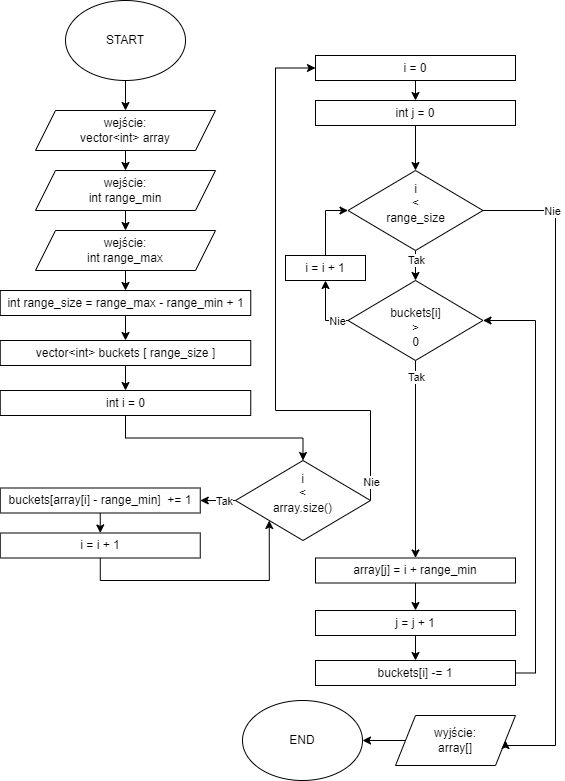

The diagram above was exported from draw.io. Its source (the exported page's mxGraphModel, read from the mxfile embedded in the PNG):
<mxGraphModel dx="1628" dy="988" grid="1" gridSize="10" guides="1" tooltips="1" connect="1" arrows="1" fold="1" page="1" pageScale="1" pageWidth="827" pageHeight="1169" math="0" shadow="0">
  <root>
    <mxCell id="WIyWlLk6GJQsqaUBKTNV-0" />
    <mxCell id="WIyWlLk6GJQsqaUBKTNV-1" parent="WIyWlLk6GJQsqaUBKTNV-0" />
    <mxCell id="Mo_ADzH3ZdjnTpDEBKoF-2" style="edgeStyle=orthogonalEdgeStyle;rounded=0;orthogonalLoop=1;jettySize=auto;html=1;entryX=0.5;entryY=0;entryDx=0;entryDy=0;" edge="1" parent="WIyWlLk6GJQsqaUBKTNV-1" source="8NVyN7WHSs_X_-aghORO-1" target="8NVyN7WHSs_X_-aghORO-3">
      <mxGeometry relative="1" as="geometry" />
    </mxCell>
    <mxCell id="8NVyN7WHSs_X_-aghORO-1" value="START" style="ellipse;whiteSpace=wrap;html=1;" parent="WIyWlLk6GJQsqaUBKTNV-1" vertex="1">
      <mxGeometry x="-600" y="120" width="120" height="80" as="geometry" />
    </mxCell>
    <mxCell id="Mo_ADzH3ZdjnTpDEBKoF-53" style="edgeStyle=orthogonalEdgeStyle;rounded=0;orthogonalLoop=1;jettySize=auto;html=1;exitX=0.5;exitY=1;exitDx=0;exitDy=0;entryX=0.5;entryY=0;entryDx=0;entryDy=0;" edge="1" parent="WIyWlLk6GJQsqaUBKTNV-1" source="8NVyN7WHSs_X_-aghORO-3" target="Mo_ADzH3ZdjnTpDEBKoF-51">
      <mxGeometry relative="1" as="geometry" />
    </mxCell>
    <mxCell id="8NVyN7WHSs_X_-aghORO-3" value="wejście:&lt;br&gt;vector&amp;lt;int&amp;gt; array" style="shape=parallelogram;perimeter=parallelogramPerimeter;whiteSpace=wrap;html=1;fixedSize=1;" parent="WIyWlLk6GJQsqaUBKTNV-1" vertex="1">
      <mxGeometry x="-630" y="230" width="180" height="40" as="geometry" />
    </mxCell>
    <mxCell id="Mo_ADzH3ZdjnTpDEBKoF-57" style="edgeStyle=orthogonalEdgeStyle;rounded=0;orthogonalLoop=1;jettySize=auto;html=1;exitX=0.5;exitY=1;exitDx=0;exitDy=0;entryX=0.5;entryY=0;entryDx=0;entryDy=0;" edge="1" parent="WIyWlLk6GJQsqaUBKTNV-1" source="Mo_ADzH3ZdjnTpDEBKoF-48" target="Mo_ADzH3ZdjnTpDEBKoF-56">
      <mxGeometry relative="1" as="geometry" />
    </mxCell>
    <mxCell id="Mo_ADzH3ZdjnTpDEBKoF-48" value="int range_size = range_max - range_min + 1" style="rounded=0;whiteSpace=wrap;html=1;" vertex="1" parent="WIyWlLk6GJQsqaUBKTNV-1">
      <mxGeometry x="-665.25" y="410" width="250.5" height="25" as="geometry" />
    </mxCell>
    <mxCell id="Mo_ADzH3ZdjnTpDEBKoF-49" value="END" style="ellipse;whiteSpace=wrap;html=1;" vertex="1" parent="WIyWlLk6GJQsqaUBKTNV-1">
      <mxGeometry x="-423" y="820" width="120" height="80" as="geometry" />
    </mxCell>
    <mxCell id="Mo_ADzH3ZdjnTpDEBKoF-97" style="edgeStyle=orthogonalEdgeStyle;rounded=0;orthogonalLoop=1;jettySize=auto;html=1;entryX=1;entryY=0.5;entryDx=0;entryDy=0;" edge="1" parent="WIyWlLk6GJQsqaUBKTNV-1" source="Mo_ADzH3ZdjnTpDEBKoF-50" target="Mo_ADzH3ZdjnTpDEBKoF-49">
      <mxGeometry relative="1" as="geometry" />
    </mxCell>
    <mxCell id="Mo_ADzH3ZdjnTpDEBKoF-50" value="wyjście:&lt;br&gt;array[]" style="shape=parallelogram;perimeter=parallelogramPerimeter;whiteSpace=wrap;html=1;fixedSize=1;" vertex="1" parent="WIyWlLk6GJQsqaUBKTNV-1">
      <mxGeometry x="-270" y="835" width="120" height="50" as="geometry" />
    </mxCell>
    <mxCell id="Mo_ADzH3ZdjnTpDEBKoF-54" style="edgeStyle=orthogonalEdgeStyle;rounded=0;orthogonalLoop=1;jettySize=auto;html=1;exitX=0.5;exitY=1;exitDx=0;exitDy=0;entryX=0.5;entryY=0;entryDx=0;entryDy=0;" edge="1" parent="WIyWlLk6GJQsqaUBKTNV-1" source="Mo_ADzH3ZdjnTpDEBKoF-51" target="Mo_ADzH3ZdjnTpDEBKoF-52">
      <mxGeometry relative="1" as="geometry" />
    </mxCell>
    <mxCell id="Mo_ADzH3ZdjnTpDEBKoF-51" value="wejście:&lt;br&gt;int range_min" style="shape=parallelogram;perimeter=parallelogramPerimeter;whiteSpace=wrap;html=1;fixedSize=1;" vertex="1" parent="WIyWlLk6GJQsqaUBKTNV-1">
      <mxGeometry x="-630" y="290" width="180" height="40" as="geometry" />
    </mxCell>
    <mxCell id="Mo_ADzH3ZdjnTpDEBKoF-55" style="edgeStyle=orthogonalEdgeStyle;rounded=0;orthogonalLoop=1;jettySize=auto;html=1;exitX=0.5;exitY=1;exitDx=0;exitDy=0;entryX=0.5;entryY=0;entryDx=0;entryDy=0;" edge="1" parent="WIyWlLk6GJQsqaUBKTNV-1" source="Mo_ADzH3ZdjnTpDEBKoF-52" target="Mo_ADzH3ZdjnTpDEBKoF-48">
      <mxGeometry relative="1" as="geometry" />
    </mxCell>
    <mxCell id="Mo_ADzH3ZdjnTpDEBKoF-52" value="wejście:&lt;br&gt;int range_max" style="shape=parallelogram;perimeter=parallelogramPerimeter;whiteSpace=wrap;html=1;fixedSize=1;" vertex="1" parent="WIyWlLk6GJQsqaUBKTNV-1">
      <mxGeometry x="-630" y="350" width="180" height="40" as="geometry" />
    </mxCell>
    <mxCell id="Mo_ADzH3ZdjnTpDEBKoF-61" style="edgeStyle=orthogonalEdgeStyle;rounded=0;orthogonalLoop=1;jettySize=auto;html=1;exitX=0.5;exitY=1;exitDx=0;exitDy=0;entryX=0.5;entryY=0;entryDx=0;entryDy=0;" edge="1" parent="WIyWlLk6GJQsqaUBKTNV-1" source="Mo_ADzH3ZdjnTpDEBKoF-56" target="Mo_ADzH3ZdjnTpDEBKoF-60">
      <mxGeometry relative="1" as="geometry" />
    </mxCell>
    <mxCell id="Mo_ADzH3ZdjnTpDEBKoF-56" value="vector&amp;lt;int&amp;gt; buckets [ range_size ]" style="rounded=0;whiteSpace=wrap;html=1;" vertex="1" parent="WIyWlLk6GJQsqaUBKTNV-1">
      <mxGeometry x="-665.25" y="460" width="250.5" height="25" as="geometry" />
    </mxCell>
    <mxCell id="Mo_ADzH3ZdjnTpDEBKoF-64" style="edgeStyle=orthogonalEdgeStyle;rounded=0;orthogonalLoop=1;jettySize=auto;html=1;exitX=0;exitY=0.5;exitDx=0;exitDy=0;entryX=1;entryY=0.5;entryDx=0;entryDy=0;" edge="1" parent="WIyWlLk6GJQsqaUBKTNV-1" source="Mo_ADzH3ZdjnTpDEBKoF-59" target="Mo_ADzH3ZdjnTpDEBKoF-63">
      <mxGeometry relative="1" as="geometry" />
    </mxCell>
    <mxCell id="Mo_ADzH3ZdjnTpDEBKoF-65" value="Tak" style="edgeLabel;html=1;align=center;verticalAlign=middle;resizable=0;points=[];" vertex="1" connectable="0" parent="Mo_ADzH3ZdjnTpDEBKoF-64">
      <mxGeometry x="-0.7412" y="2" relative="1" as="geometry">
        <mxPoint x="-7" y="-2" as="offset" />
      </mxGeometry>
    </mxCell>
    <mxCell id="Mo_ADzH3ZdjnTpDEBKoF-69" style="edgeStyle=orthogonalEdgeStyle;rounded=0;orthogonalLoop=1;jettySize=auto;html=1;entryX=0;entryY=0.5;entryDx=0;entryDy=0;exitX=1;exitY=0.5;exitDx=0;exitDy=0;" edge="1" parent="WIyWlLk6GJQsqaUBKTNV-1" source="Mo_ADzH3ZdjnTpDEBKoF-59" target="Mo_ADzH3ZdjnTpDEBKoF-70">
      <mxGeometry relative="1" as="geometry">
        <mxPoint x="-260" y="560" as="targetPoint" />
        <Array as="points">
          <mxPoint x="-295" y="530" />
          <mxPoint x="-390" y="530" />
          <mxPoint x="-390" y="188" />
        </Array>
      </mxGeometry>
    </mxCell>
    <mxCell id="Mo_ADzH3ZdjnTpDEBKoF-87" value="Nie" style="edgeLabel;html=1;align=center;verticalAlign=middle;resizable=0;points=[];" vertex="1" connectable="0" parent="Mo_ADzH3ZdjnTpDEBKoF-69">
      <mxGeometry x="-0.933" y="1" relative="1" as="geometry">
        <mxPoint x="1" as="offset" />
      </mxGeometry>
    </mxCell>
    <mxCell id="Mo_ADzH3ZdjnTpDEBKoF-59" value="i&lt;br&gt;&amp;lt;&lt;br&gt;array.size()&lt;br&gt;&amp;nbsp;" style="rhombus;whiteSpace=wrap;html=1;" vertex="1" parent="WIyWlLk6GJQsqaUBKTNV-1">
      <mxGeometry x="-430" y="580" width="135" height="80" as="geometry" />
    </mxCell>
    <mxCell id="Mo_ADzH3ZdjnTpDEBKoF-62" style="edgeStyle=orthogonalEdgeStyle;rounded=0;orthogonalLoop=1;jettySize=auto;html=1;exitX=0.5;exitY=1;exitDx=0;exitDy=0;entryX=0.5;entryY=0;entryDx=0;entryDy=0;" edge="1" parent="WIyWlLk6GJQsqaUBKTNV-1" source="Mo_ADzH3ZdjnTpDEBKoF-60" target="Mo_ADzH3ZdjnTpDEBKoF-59">
      <mxGeometry relative="1" as="geometry" />
    </mxCell>
    <mxCell id="Mo_ADzH3ZdjnTpDEBKoF-60" value="int i = 0" style="rounded=0;whiteSpace=wrap;html=1;" vertex="1" parent="WIyWlLk6GJQsqaUBKTNV-1">
      <mxGeometry x="-665.25" y="510" width="250.5" height="25" as="geometry" />
    </mxCell>
    <mxCell id="Mo_ADzH3ZdjnTpDEBKoF-67" style="edgeStyle=orthogonalEdgeStyle;rounded=0;orthogonalLoop=1;jettySize=auto;html=1;exitX=0.5;exitY=1;exitDx=0;exitDy=0;entryX=0.5;entryY=0;entryDx=0;entryDy=0;" edge="1" parent="WIyWlLk6GJQsqaUBKTNV-1" source="Mo_ADzH3ZdjnTpDEBKoF-63" target="Mo_ADzH3ZdjnTpDEBKoF-66">
      <mxGeometry relative="1" as="geometry" />
    </mxCell>
    <mxCell id="Mo_ADzH3ZdjnTpDEBKoF-63" value="buckets[array[i] - range_min]&amp;nbsp; += 1" style="rounded=0;whiteSpace=wrap;html=1;" vertex="1" parent="WIyWlLk6GJQsqaUBKTNV-1">
      <mxGeometry x="-665.25" y="607.5" width="200" height="25" as="geometry" />
    </mxCell>
    <mxCell id="Mo_ADzH3ZdjnTpDEBKoF-68" style="edgeStyle=orthogonalEdgeStyle;rounded=0;orthogonalLoop=1;jettySize=auto;html=1;exitX=0.5;exitY=1;exitDx=0;exitDy=0;entryX=0;entryY=1;entryDx=0;entryDy=0;" edge="1" parent="WIyWlLk6GJQsqaUBKTNV-1" source="Mo_ADzH3ZdjnTpDEBKoF-66" target="Mo_ADzH3ZdjnTpDEBKoF-59">
      <mxGeometry relative="1" as="geometry">
        <mxPoint x="-385.25" y="640" as="targetPoint" />
        <Array as="points">
          <mxPoint x="-565" y="700" />
          <mxPoint x="-396" y="700" />
        </Array>
      </mxGeometry>
    </mxCell>
    <mxCell id="Mo_ADzH3ZdjnTpDEBKoF-66" value="i = i + 1" style="rounded=0;whiteSpace=wrap;html=1;" vertex="1" parent="WIyWlLk6GJQsqaUBKTNV-1">
      <mxGeometry x="-665.25" y="652.5" width="200" height="25" as="geometry" />
    </mxCell>
    <mxCell id="Mo_ADzH3ZdjnTpDEBKoF-72" style="edgeStyle=orthogonalEdgeStyle;rounded=0;orthogonalLoop=1;jettySize=auto;html=1;exitX=0.5;exitY=1;exitDx=0;exitDy=0;entryX=0.5;entryY=0;entryDx=0;entryDy=0;" edge="1" parent="WIyWlLk6GJQsqaUBKTNV-1" source="Mo_ADzH3ZdjnTpDEBKoF-70" target="Mo_ADzH3ZdjnTpDEBKoF-71">
      <mxGeometry relative="1" as="geometry" />
    </mxCell>
    <mxCell id="Mo_ADzH3ZdjnTpDEBKoF-70" value="i = 0" style="rounded=0;whiteSpace=wrap;html=1;" vertex="1" parent="WIyWlLk6GJQsqaUBKTNV-1">
      <mxGeometry x="-350" y="175" width="200" height="25" as="geometry" />
    </mxCell>
    <mxCell id="Mo_ADzH3ZdjnTpDEBKoF-79" style="edgeStyle=orthogonalEdgeStyle;rounded=0;orthogonalLoop=1;jettySize=auto;html=1;entryX=0.5;entryY=0;entryDx=0;entryDy=0;" edge="1" parent="WIyWlLk6GJQsqaUBKTNV-1" source="Mo_ADzH3ZdjnTpDEBKoF-71" target="Mo_ADzH3ZdjnTpDEBKoF-73">
      <mxGeometry relative="1" as="geometry" />
    </mxCell>
    <mxCell id="Mo_ADzH3ZdjnTpDEBKoF-71" value="int j = 0" style="rounded=0;whiteSpace=wrap;html=1;" vertex="1" parent="WIyWlLk6GJQsqaUBKTNV-1">
      <mxGeometry x="-350" y="220" width="200" height="25" as="geometry" />
    </mxCell>
    <mxCell id="Mo_ADzH3ZdjnTpDEBKoF-78" style="edgeStyle=orthogonalEdgeStyle;rounded=0;orthogonalLoop=1;jettySize=auto;html=1;entryX=0.5;entryY=0;entryDx=0;entryDy=0;" edge="1" parent="WIyWlLk6GJQsqaUBKTNV-1" source="Mo_ADzH3ZdjnTpDEBKoF-73" target="Mo_ADzH3ZdjnTpDEBKoF-75">
      <mxGeometry relative="1" as="geometry" />
    </mxCell>
    <mxCell id="Mo_ADzH3ZdjnTpDEBKoF-85" value="Tak" style="edgeLabel;html=1;align=center;verticalAlign=middle;resizable=0;points=[];" vertex="1" connectable="0" parent="Mo_ADzH3ZdjnTpDEBKoF-78">
      <mxGeometry x="-0.7538" relative="1" as="geometry">
        <mxPoint y="3" as="offset" />
      </mxGeometry>
    </mxCell>
    <mxCell id="Mo_ADzH3ZdjnTpDEBKoF-95" style="edgeStyle=orthogonalEdgeStyle;rounded=0;orthogonalLoop=1;jettySize=auto;html=1;exitX=1;exitY=0.5;exitDx=0;exitDy=0;entryX=1;entryY=0.5;entryDx=0;entryDy=0;" edge="1" parent="WIyWlLk6GJQsqaUBKTNV-1" source="Mo_ADzH3ZdjnTpDEBKoF-73" target="Mo_ADzH3ZdjnTpDEBKoF-50">
      <mxGeometry relative="1" as="geometry">
        <Array as="points">
          <mxPoint x="-110" y="330" />
          <mxPoint x="-110" y="865" />
        </Array>
      </mxGeometry>
    </mxCell>
    <mxCell id="Mo_ADzH3ZdjnTpDEBKoF-96" value="Nie" style="edgeLabel;html=1;align=center;verticalAlign=middle;resizable=0;points=[];" vertex="1" connectable="0" parent="Mo_ADzH3ZdjnTpDEBKoF-95">
      <mxGeometry x="-0.8006" relative="1" as="geometry">
        <mxPoint x="3" as="offset" />
      </mxGeometry>
    </mxCell>
    <mxCell id="Mo_ADzH3ZdjnTpDEBKoF-73" value="i&lt;br&gt;&amp;lt;&lt;br&gt;range_size&lt;br&gt;&amp;nbsp;" style="rhombus;whiteSpace=wrap;html=1;" vertex="1" parent="WIyWlLk6GJQsqaUBKTNV-1">
      <mxGeometry x="-317.5" y="290" width="135" height="80" as="geometry" />
    </mxCell>
    <mxCell id="Mo_ADzH3ZdjnTpDEBKoF-82" style="edgeStyle=orthogonalEdgeStyle;rounded=0;orthogonalLoop=1;jettySize=auto;html=1;entryX=0.5;entryY=1;entryDx=0;entryDy=0;exitX=0;exitY=0.5;exitDx=0;exitDy=0;" edge="1" parent="WIyWlLk6GJQsqaUBKTNV-1" source="Mo_ADzH3ZdjnTpDEBKoF-75" target="Mo_ADzH3ZdjnTpDEBKoF-81">
      <mxGeometry relative="1" as="geometry" />
    </mxCell>
    <mxCell id="Mo_ADzH3ZdjnTpDEBKoF-84" value="Nie" style="edgeLabel;html=1;align=center;verticalAlign=middle;resizable=0;points=[];" vertex="1" connectable="0" parent="Mo_ADzH3ZdjnTpDEBKoF-82">
      <mxGeometry x="-0.5487" y="-1" relative="1" as="geometry">
        <mxPoint x="3" y="1" as="offset" />
      </mxGeometry>
    </mxCell>
    <mxCell id="Mo_ADzH3ZdjnTpDEBKoF-88" style="edgeStyle=orthogonalEdgeStyle;rounded=0;orthogonalLoop=1;jettySize=auto;html=1;entryX=0.5;entryY=0;entryDx=0;entryDy=0;" edge="1" parent="WIyWlLk6GJQsqaUBKTNV-1" source="Mo_ADzH3ZdjnTpDEBKoF-75" target="Mo_ADzH3ZdjnTpDEBKoF-86">
      <mxGeometry relative="1" as="geometry" />
    </mxCell>
    <mxCell id="Mo_ADzH3ZdjnTpDEBKoF-94" value="Tak" style="edgeLabel;html=1;align=center;verticalAlign=middle;resizable=0;points=[];" vertex="1" connectable="0" parent="Mo_ADzH3ZdjnTpDEBKoF-88">
      <mxGeometry x="-0.8409" y="1" relative="1" as="geometry">
        <mxPoint x="-1" as="offset" />
      </mxGeometry>
    </mxCell>
    <mxCell id="Mo_ADzH3ZdjnTpDEBKoF-75" value="&amp;nbsp;&lt;br&gt;buckets[i]&lt;br&gt;&amp;gt;&lt;br&gt;0" style="rhombus;whiteSpace=wrap;html=1;" vertex="1" parent="WIyWlLk6GJQsqaUBKTNV-1">
      <mxGeometry x="-317.5" y="400" width="135" height="80" as="geometry" />
    </mxCell>
    <mxCell id="Mo_ADzH3ZdjnTpDEBKoF-83" style="edgeStyle=orthogonalEdgeStyle;rounded=0;orthogonalLoop=1;jettySize=auto;html=1;exitX=0.5;exitY=0;exitDx=0;exitDy=0;entryX=0;entryY=0.5;entryDx=0;entryDy=0;" edge="1" parent="WIyWlLk6GJQsqaUBKTNV-1" source="Mo_ADzH3ZdjnTpDEBKoF-81" target="Mo_ADzH3ZdjnTpDEBKoF-73">
      <mxGeometry relative="1" as="geometry" />
    </mxCell>
    <mxCell id="Mo_ADzH3ZdjnTpDEBKoF-81" value="i = i + 1" style="rounded=0;whiteSpace=wrap;html=1;" vertex="1" parent="WIyWlLk6GJQsqaUBKTNV-1">
      <mxGeometry x="-380" y="375" width="80" height="25" as="geometry" />
    </mxCell>
    <mxCell id="Mo_ADzH3ZdjnTpDEBKoF-90" style="edgeStyle=orthogonalEdgeStyle;rounded=0;orthogonalLoop=1;jettySize=auto;html=1;exitX=0.5;exitY=1;exitDx=0;exitDy=0;entryX=0.5;entryY=0;entryDx=0;entryDy=0;" edge="1" parent="WIyWlLk6GJQsqaUBKTNV-1" source="Mo_ADzH3ZdjnTpDEBKoF-86" target="Mo_ADzH3ZdjnTpDEBKoF-89">
      <mxGeometry relative="1" as="geometry" />
    </mxCell>
    <mxCell id="Mo_ADzH3ZdjnTpDEBKoF-86" value="array[j] = i + range_min" style="rounded=0;whiteSpace=wrap;html=1;" vertex="1" parent="WIyWlLk6GJQsqaUBKTNV-1">
      <mxGeometry x="-350" y="677.5" width="200" height="25" as="geometry" />
    </mxCell>
    <mxCell id="Mo_ADzH3ZdjnTpDEBKoF-92" style="edgeStyle=orthogonalEdgeStyle;rounded=0;orthogonalLoop=1;jettySize=auto;html=1;exitX=0.5;exitY=1;exitDx=0;exitDy=0;entryX=0.5;entryY=0;entryDx=0;entryDy=0;" edge="1" parent="WIyWlLk6GJQsqaUBKTNV-1" source="Mo_ADzH3ZdjnTpDEBKoF-89" target="Mo_ADzH3ZdjnTpDEBKoF-91">
      <mxGeometry relative="1" as="geometry" />
    </mxCell>
    <mxCell id="Mo_ADzH3ZdjnTpDEBKoF-89" value="j = j + 1" style="rounded=0;whiteSpace=wrap;html=1;" vertex="1" parent="WIyWlLk6GJQsqaUBKTNV-1">
      <mxGeometry x="-350" y="730" width="200" height="25" as="geometry" />
    </mxCell>
    <mxCell id="Mo_ADzH3ZdjnTpDEBKoF-93" style="edgeStyle=orthogonalEdgeStyle;rounded=0;orthogonalLoop=1;jettySize=auto;html=1;exitX=1;exitY=0.5;exitDx=0;exitDy=0;entryX=1;entryY=0.5;entryDx=0;entryDy=0;" edge="1" parent="WIyWlLk6GJQsqaUBKTNV-1" source="Mo_ADzH3ZdjnTpDEBKoF-91" target="Mo_ADzH3ZdjnTpDEBKoF-75">
      <mxGeometry relative="1" as="geometry" />
    </mxCell>
    <mxCell id="Mo_ADzH3ZdjnTpDEBKoF-91" value="buckets[i] -= 1" style="rounded=0;whiteSpace=wrap;html=1;" vertex="1" parent="WIyWlLk6GJQsqaUBKTNV-1">
      <mxGeometry x="-350" y="780" width="200" height="25" as="geometry" />
    </mxCell>
  </root>
</mxGraphModel>